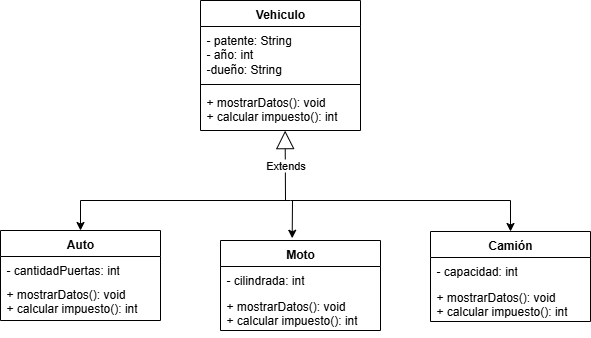

The diagram above was exported from draw.io. Its source (the exported page's mxGraphModel, read from the mxfile embedded in the PNG):
<mxGraphModel dx="833" dy="417" grid="1" gridSize="10" guides="1" tooltips="1" connect="1" arrows="1" fold="1" page="1" pageScale="1" pageWidth="827" pageHeight="1169" math="0" shadow="0">
  <root>
    <mxCell id="0" />
    <mxCell id="1" parent="0" />
    <mxCell id="yuFol8EqxnIllUHXt58B-1" value="Vehiculo" style="swimlane;fontStyle=1;align=center;verticalAlign=top;childLayout=stackLayout;horizontal=1;startSize=26;horizontalStack=0;resizeParent=1;resizeParentMax=0;resizeLast=0;collapsible=1;marginBottom=0;whiteSpace=wrap;html=1;" vertex="1" parent="1">
      <mxGeometry x="310" width="160" height="130" as="geometry" />
    </mxCell>
    <mxCell id="yuFol8EqxnIllUHXt58B-2" value="- patente: String&lt;div&gt;- año: int&lt;/div&gt;&lt;div&gt;-dueño: String&lt;/div&gt;" style="text;strokeColor=none;fillColor=none;align=left;verticalAlign=top;spacingLeft=4;spacingRight=4;overflow=hidden;rotatable=0;points=[[0,0.5],[1,0.5]];portConstraint=eastwest;whiteSpace=wrap;html=1;" vertex="1" parent="yuFol8EqxnIllUHXt58B-1">
      <mxGeometry y="26" width="160" height="54" as="geometry" />
    </mxCell>
    <mxCell id="yuFol8EqxnIllUHXt58B-3" value="" style="line;strokeWidth=1;fillColor=none;align=left;verticalAlign=middle;spacingTop=-1;spacingLeft=3;spacingRight=3;rotatable=0;labelPosition=right;points=[];portConstraint=eastwest;strokeColor=inherit;" vertex="1" parent="yuFol8EqxnIllUHXt58B-1">
      <mxGeometry y="80" width="160" height="8" as="geometry" />
    </mxCell>
    <mxCell id="yuFol8EqxnIllUHXt58B-4" value="+ mostrarDatos(): void&lt;div&gt;+ calcular impuesto(): int&lt;/div&gt;" style="text;strokeColor=none;fillColor=none;align=left;verticalAlign=top;spacingLeft=4;spacingRight=4;overflow=hidden;rotatable=0;points=[[0,0.5],[1,0.5]];portConstraint=eastwest;whiteSpace=wrap;html=1;" vertex="1" parent="yuFol8EqxnIllUHXt58B-1">
      <mxGeometry y="88" width="160" height="42" as="geometry" />
    </mxCell>
    <mxCell id="yuFol8EqxnIllUHXt58B-5" value="Auto" style="swimlane;fontStyle=1;align=center;verticalAlign=top;childLayout=stackLayout;horizontal=1;startSize=26;horizontalStack=0;resizeParent=1;resizeParentMax=0;resizeLast=0;collapsible=1;marginBottom=0;whiteSpace=wrap;html=1;" vertex="1" parent="1">
      <mxGeometry x="110" y="230" width="160" height="90" as="geometry" />
    </mxCell>
    <mxCell id="yuFol8EqxnIllUHXt58B-6" value="- cantidadPuertas: int" style="text;strokeColor=none;fillColor=none;align=left;verticalAlign=top;spacingLeft=4;spacingRight=4;overflow=hidden;rotatable=0;points=[[0,0.5],[1,0.5]];portConstraint=eastwest;whiteSpace=wrap;html=1;" vertex="1" parent="yuFol8EqxnIllUHXt58B-5">
      <mxGeometry y="26" width="160" height="64" as="geometry" />
    </mxCell>
    <mxCell id="yuFol8EqxnIllUHXt58B-13" value="Camión" style="swimlane;fontStyle=1;align=center;verticalAlign=top;childLayout=stackLayout;horizontal=1;startSize=26;horizontalStack=0;resizeParent=1;resizeParentMax=0;resizeLast=0;collapsible=1;marginBottom=0;whiteSpace=wrap;html=1;" vertex="1" parent="1">
      <mxGeometry x="540" y="231" width="160" height="90" as="geometry" />
    </mxCell>
    <mxCell id="yuFol8EqxnIllUHXt58B-14" value="- capacidad: int" style="text;strokeColor=none;fillColor=none;align=left;verticalAlign=top;spacingLeft=4;spacingRight=4;overflow=hidden;rotatable=0;points=[[0,0.5],[1,0.5]];portConstraint=eastwest;whiteSpace=wrap;html=1;" vertex="1" parent="yuFol8EqxnIllUHXt58B-13">
      <mxGeometry y="26" width="160" height="64" as="geometry" />
    </mxCell>
    <mxCell id="yuFol8EqxnIllUHXt58B-17" value="Moto" style="swimlane;fontStyle=1;align=center;verticalAlign=top;childLayout=stackLayout;horizontal=1;startSize=26;horizontalStack=0;resizeParent=1;resizeParentMax=0;resizeLast=0;collapsible=1;marginBottom=0;whiteSpace=wrap;html=1;" vertex="1" parent="1">
      <mxGeometry x="330" y="240" width="160" height="90" as="geometry" />
    </mxCell>
    <mxCell id="yuFol8EqxnIllUHXt58B-18" value="- cilindrada: int" style="text;strokeColor=none;fillColor=none;align=left;verticalAlign=top;spacingLeft=4;spacingRight=4;overflow=hidden;rotatable=0;points=[[0,0.5],[1,0.5]];portConstraint=eastwest;whiteSpace=wrap;html=1;" vertex="1" parent="yuFol8EqxnIllUHXt58B-17">
      <mxGeometry y="26" width="160" height="64" as="geometry" />
    </mxCell>
    <mxCell id="yuFol8EqxnIllUHXt58B-21" value="Extends" style="endArrow=block;endSize=16;endFill=0;html=1;rounded=0;entryX=0.529;entryY=1.003;entryDx=0;entryDy=0;entryPerimeter=0;" edge="1" parent="1" target="yuFol8EqxnIllUHXt58B-4">
      <mxGeometry width="160" relative="1" as="geometry">
        <mxPoint x="395" y="200" as="sourcePoint" />
        <mxPoint x="500" y="220" as="targetPoint" />
      </mxGeometry>
    </mxCell>
    <mxCell id="yuFol8EqxnIllUHXt58B-22" value="" style="endArrow=none;html=1;rounded=0;" edge="1" parent="1">
      <mxGeometry width="50" height="50" relative="1" as="geometry">
        <mxPoint x="190" y="200" as="sourcePoint" />
        <mxPoint x="620" y="200" as="targetPoint" />
        <Array as="points">
          <mxPoint x="400" y="200" />
        </Array>
      </mxGeometry>
    </mxCell>
    <mxCell id="yuFol8EqxnIllUHXt58B-28" value="" style="endArrow=classic;html=1;rounded=0;entryX=0.448;entryY=-0.025;entryDx=0;entryDy=0;entryPerimeter=0;" edge="1" parent="1" target="yuFol8EqxnIllUHXt58B-17">
      <mxGeometry width="50" height="50" relative="1" as="geometry">
        <mxPoint x="402" y="200" as="sourcePoint" />
        <mxPoint x="450" y="190" as="targetPoint" />
      </mxGeometry>
    </mxCell>
    <mxCell id="yuFol8EqxnIllUHXt58B-29" value="" style="endArrow=classic;html=1;rounded=0;" edge="1" parent="1" target="yuFol8EqxnIllUHXt58B-5">
      <mxGeometry width="50" height="50" relative="1" as="geometry">
        <mxPoint x="190" y="200" as="sourcePoint" />
        <mxPoint x="450" y="190" as="targetPoint" />
      </mxGeometry>
    </mxCell>
    <mxCell id="yuFol8EqxnIllUHXt58B-30" value="" style="endArrow=classic;html=1;rounded=0;entryX=0.5;entryY=0;entryDx=0;entryDy=0;" edge="1" parent="1" target="yuFol8EqxnIllUHXt58B-13">
      <mxGeometry width="50" height="50" relative="1" as="geometry">
        <mxPoint x="620" y="200" as="sourcePoint" />
        <mxPoint x="670" y="150" as="targetPoint" />
      </mxGeometry>
    </mxCell>
    <mxCell id="yuFol8EqxnIllUHXt58B-36" value="+ mostrarDatos(): void&lt;div&gt;+ calcular impuesto(): int&lt;/div&gt;" style="text;strokeColor=none;fillColor=none;align=left;verticalAlign=top;spacingLeft=4;spacingRight=4;overflow=hidden;rotatable=0;points=[[0,0.5],[1,0.5]];portConstraint=eastwest;whiteSpace=wrap;html=1;" vertex="1" parent="1">
      <mxGeometry x="330" y="292" width="160" height="42" as="geometry" />
    </mxCell>
    <mxCell id="yuFol8EqxnIllUHXt58B-37" value="+ mostrarDatos(): void&lt;div&gt;+ calcular impuesto(): int&lt;/div&gt;" style="text;strokeColor=none;fillColor=none;align=left;verticalAlign=top;spacingLeft=4;spacingRight=4;overflow=hidden;rotatable=0;points=[[0,0.5],[1,0.5]];portConstraint=eastwest;whiteSpace=wrap;html=1;" vertex="1" parent="1">
      <mxGeometry x="540" y="283" width="160" height="42" as="geometry" />
    </mxCell>
    <mxCell id="yuFol8EqxnIllUHXt58B-38" value="+ mostrarDatos(): void&lt;div&gt;+ calcular impuesto(): int&lt;/div&gt;" style="text;strokeColor=none;fillColor=none;align=left;verticalAlign=top;spacingLeft=4;spacingRight=4;overflow=hidden;rotatable=0;points=[[0,0.5],[1,0.5]];portConstraint=eastwest;whiteSpace=wrap;html=1;" vertex="1" parent="1">
      <mxGeometry x="110" y="280" width="160" height="45" as="geometry" />
    </mxCell>
  </root>
</mxGraphModel>